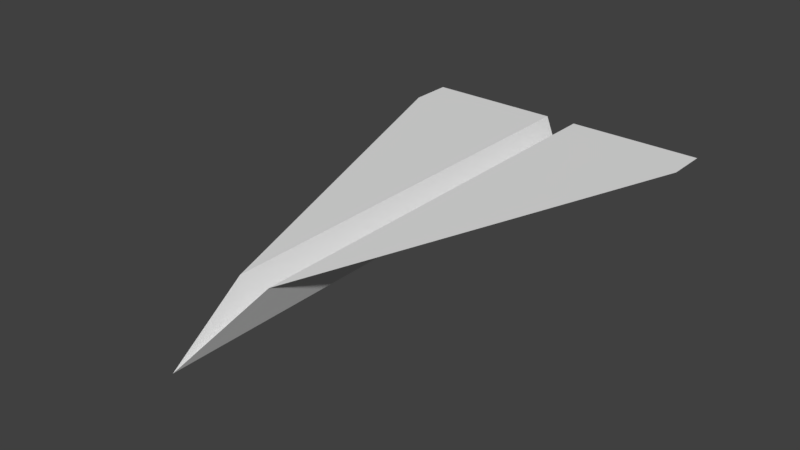# Source: Paperplane.blend  (saved by Blender 2.78.0; exported with 4.5.12 LTS)
import bpy
from mathutils import Matrix  # noqa: F401  (used for matrix-valued properties, if any)

bpy.ops.wm.read_factory_settings(use_empty=True)
scene = bpy.context.scene
scene.name = 'Scene'

# ---- collections
col_collection_1 = bpy.data.collections.new('Collection 1'); scene.collection.children.link(col_collection_1)

# ---- world
world_world = bpy.data.worlds.new('World'); scene.world = world_world
world_world.color = (0.05088, 0.05088, 0.05088)
world_world.use_sun_shadow = False
world_world.sun_shadow_jitter_overblur = 0.0
world_world.cycles.sampling_method = 'MANUAL'

# ---- meshes
me_plane = bpy.data.meshes.new('Plane')
me_plane.from_pydata([(0.8347, -1.007, 0.0), (1.0, -1.007, 0.0), (-1.0, -2.98e-08, -0.2625), (-0.6735, -0.104, 0.0), (1.0, -0.4154, 0.0), (1.0, -0.104, 0.0), (1.0, 2.98e-08, -0.2625)], [], [(4, 5, 3, 0), (3, 5, 6, 2), (0, 1, 4)])
me_plane.use_remesh_preserve_volume = False
me_plane.use_remesh_preserve_attributes = False
me_plane.use_mirror_vertex_groups = False
me_plane.update()

# ---- objects
ob_plane = bpy.data.objects.new('Plane', me_plane)

# ---- transforms, parenting, visibility, modifiers, constraints
ob_plane.location = (0.09292, 2.622, 1.503)
ob_plane.rotation_euler = (0.0, -0.0, 1.571)
ob_plane.scale = (0.8529, 0.5017, 0.5017)
ob_plane.lineart.crease_threshold = 0.0
_m = ob_plane.modifiers.new('Mirror', 'MIRROR')
_m.use_axis = (False, True, False)

# ---- collection membership
col_collection_1.objects.link(ob_plane)

# ---- scene / render settings (as saved in the file)
scene.frame_start = 1; scene.frame_end = 250; scene.frame_set(1)
scene.render.engine = 'BLENDER_EEVEE_NEXT'
scene.render.resolution_percentage = 50
scene.render.dither_intensity = 0.0
scene.cycles.use_denoising = False
scene.cycles.samples = 128
scene.cycles.sampling_pattern = 'TABULATED_SOBOL'
scene.cycles.light_sampling_threshold = 0.0
scene.cycles.use_adaptive_sampling = False
scene.cycles.use_light_tree = False
scene.cycles.blur_glossy = 0.0
scene.cycles.sample_clamp_indirect = 0.0
scene.view_settings.view_transform = 'Standard'
bpy.context.view_layer.update()

# ---- added for rendering (the .blend has no active camera and no usable light): camera, sun
cam_auto = bpy.data.cameras.new('AutoCamera')
cam_auto.lens = 50.0
cam_auto.sensor_width = 36.0
cam_auto.clip_end = 1000.0
ob_auto_camera = bpy.data.objects.new('AutoCamera', cam_auto)
scene.collection.objects.link(ob_auto_camera)
ob_auto_camera.location = (1.93109, 0.416569, 2.90744)
ob_auto_camera.rotation_euler = (1.09748, -7.21219e-08, 0.694738)
scene.camera = ob_auto_camera
light_auto_sun = bpy.data.lights.new('AutoSun', 'SUN')
light_auto_sun.energy = 3.0
light_auto_sun.angle = 0.0523599
ob_auto_sun = bpy.data.objects.new('AutoSun', light_auto_sun)
scene.collection.objects.link(ob_auto_sun)
ob_auto_sun.rotation_euler = (0.872665, 0.174533, 0.523599)
bpy.context.view_layer.update()
